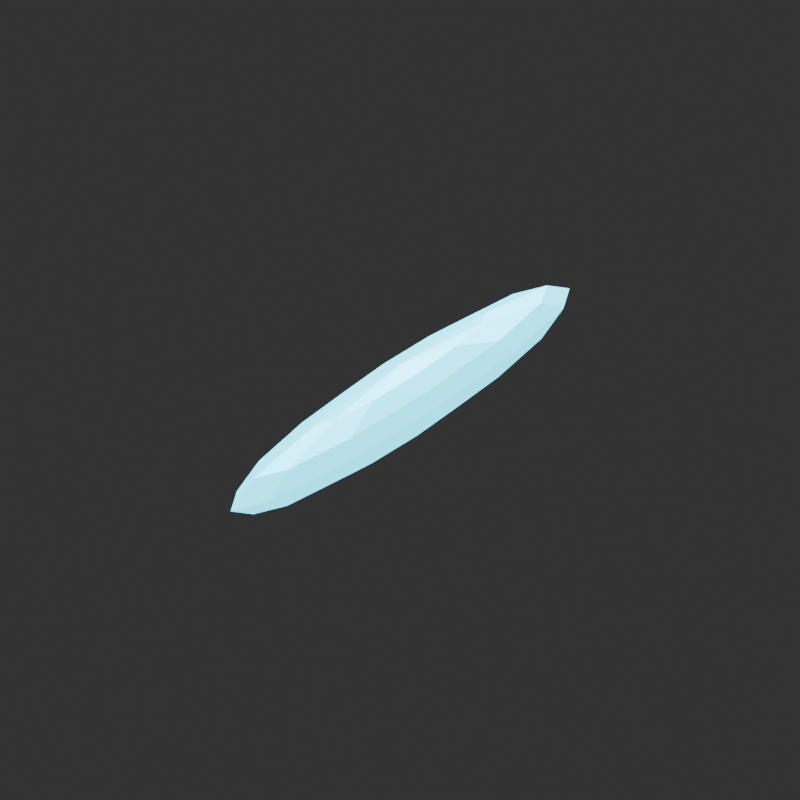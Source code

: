 # Source: VXAUX_PULSE_BOLT_v001.blend  (saved by Blender 4.5.92; exported with 4.5.12 LTS)
import bpy
from mathutils import Matrix  # noqa: F401  (used for matrix-valued properties, if any)

bpy.ops.wm.read_factory_settings(use_empty=True)
scene = bpy.context.scene
scene.name = 'Scene'

# ---- collections
col_vxaux_pulse_bolt_v001 = bpy.data.collections.new('VXAUX_PULSE_BOLT_v001'); scene.collection.children.link(col_vxaux_pulse_bolt_v001)

# ---- materials (node trees are filled in below, after node groups)
mat_cyan = bpy.data.materials.new('Cyan')
mat_cyan.diffuse_color = (0.02, 0.7, 0.95, 1.0)

# ---- material node trees
mat_cyan.use_nodes = True; mat_cyan.node_tree.nodes.clear()
_N = mat_cyan.node_tree.nodes; _L = mat_cyan.node_tree.links
n0 = _N.new('ShaderNodeBsdfPrincipled'); n0.name = 'Principled BSDF'; n0.location = (-200, 100)
n0.inputs[0].default_value = (0.02, 0.7, 0.95, 1.0)
n0.inputs[1].default_value = 0.35
n0.inputs[2].default_value = 0.4
n0.inputs[27].default_value = (0.02, 0.7, 0.95, 1.0)
n0.inputs[28].default_value = 3.0
n1 = _N.new('ShaderNodeOutputMaterial'); n1.name = 'Material Output'; n1.location = (200, 100)
_L.new(n0.outputs[0], n1.inputs[0])
n1.is_active_output = True

# ---- world
world_studio_world = bpy.data.worlds.new('Studio World'); scene.world = world_studio_world
world_studio_world.color = (0.04, 0.04, 0.04)

# ---- cameras
cam_camera = bpy.data.cameras.new('Camera')
cam_camera.type = 'ORTHO'
cam_camera.ortho_scale = 0.48

# ---- lights
light_area = bpy.data.lights.new('Area', 'AREA')
light_area.energy = 54.0
light_area.shape = 'DISK'
light_area.size = 2.0
light_area.size_y = 1.0
light_area_001 = bpy.data.lights.new('Area.001', 'AREA')
light_area_001.energy = 30.0
light_area_001.shape = 'DISK'
light_area_001.size = 1.5
light_area_001.size_y = 1.0
light_area_002 = bpy.data.lights.new('Area.002', 'AREA')
light_area_002.energy = 48.0
light_area_002.shape = 'DISK'
light_area_002.size = 1.0
light_area_002.size_y = 1.0

# ---- meshes
me_sphere = bpy.data.meshes.new('Sphere')
me_sphere.from_pydata([(0.0, 0.866, 0.5), (0.0, 0.866, -0.5), (0.25, 0.433, 0.866), (0.433, 0.75, 0.5), (0.5, 0.866, 0.0), (0.433, 0.75, -0.5), (0.25, 0.433, -0.866), (0.433, 0.25, 0.866), (0.75, 0.433, 0.5), (0.866, 0.5, 0.0), (0.75, 0.433, -0.5), (0.433, 0.25, -0.866), (0.5, 0.0, 0.866), (0.866, -2.98e-08, 0.5), (1.0, 0.0, 0.0), (0.866, -2.98e-08, -0.5), (0.5, 0.0, -0.866), (0.433, -0.25, 0.866), (0.75, -0.433, 0.5), (0.866, -0.5, 0.0), (0.75, -0.433, -0.5), (0.433, -0.25, -0.866), (0.25, -0.433, 0.866), (0.433, -0.75, 0.5), (0.5, -0.866, 0.0), (0.433, -0.75, -0.5), (0.25, -0.433, -0.866), (0.0, -0.5, 0.866), (-8.941e-08, -0.866, 0.5), (0.0, -1.0, 0.0), (-8.941e-08, -0.866, -0.5), (0.0, -0.5, -0.866), (0.0, 0.0, 1.0), (-0.25, -0.433, 0.866), (-0.433, -0.75, 0.5), (-0.5, -0.866, 0.0), (-0.433, -0.75, -0.5), (-0.25, -0.433, -0.866), (0.0, 0.0, -1.0), (-0.433, -0.25, 0.866), (-0.75, -0.433, 0.5), (-0.866, -0.5, 0.0), (-0.75, -0.433, -0.5), (-0.433, -0.25, -0.866), (-0.5, 0.0, 0.866), (-0.866, 8.941e-08, 0.5), (-1.0, 0.0, 0.0), (-0.866, 8.941e-08, -0.5), (-0.5, 0.0, -0.866), (-0.433, 0.25, 0.866), (-0.75, 0.433, 0.5), (-0.866, 0.5, 0.0), (-0.75, 0.433, -0.5), (-0.433, 0.25, -0.866), (-0.25, 0.433, 0.866), (-0.433, 0.75, 0.5), (-0.5, 0.866, 0.0), (-0.433, 0.75, -0.5), (-0.25, 0.433, -0.866), (0.0, 0.5, 0.866), (0.0, 1.0, 0.0), (0.0, 0.5, -0.866)], [], [(60, 0, 3, 4), (59, 32, 2), (38, 61, 6), (1, 60, 4, 5), (0, 59, 2, 3), (61, 1, 5, 6), (38, 6, 11), (5, 4, 9, 10), (3, 2, 7, 8), (6, 5, 10, 11), (4, 3, 8, 9), (2, 32, 7), (38, 11, 16), (10, 9, 14, 15), (8, 7, 12, 13), (11, 10, 15, 16), (9, 8, 13, 14), (7, 32, 12), (15, 14, 19, 20), (13, 12, 17, 18), (16, 15, 20, 21), (14, 13, 18, 19), (12, 32, 17), (38, 16, 21), (18, 17, 22, 23), (21, 20, 25, 26), (19, 18, 23, 24), (17, 32, 22), (38, 21, 26), (20, 19, 24, 25), (26, 25, 30, 31), (24, 23, 28, 29), (22, 32, 27), (38, 26, 31), (25, 24, 29, 30), (23, 22, 27, 28), (31, 30, 36, 37), (29, 28, 34, 35), (27, 32, 33), (38, 31, 37), (30, 29, 35, 36), (28, 27, 33, 34), (37, 36, 42, 43), (35, 34, 40, 41), (33, 32, 39), (38, 37, 43), (36, 35, 41, 42), (34, 33, 39, 40), (43, 42, 47, 48), (41, 40, 45, 46), (39, 32, 44), (38, 43, 48), (42, 41, 46, 47), (40, 39, 44, 45), (46, 45, 50, 51), (44, 32, 49), (38, 48, 53), (47, 46, 51, 52), (45, 44, 49, 50), (48, 47, 52, 53), (49, 32, 54), (38, 53, 58), (52, 51, 56, 57), (50, 49, 54, 55), (53, 52, 57, 58), (51, 50, 55, 56), (38, 58, 61), (57, 56, 60, 1), (55, 54, 59, 0), (58, 57, 1, 61), (56, 55, 0, 60), (54, 32, 59)])
_uv = me_sphere.uv_layers.new(name='UVMap')
_uv.uv.foreach_set('vector', [0.75, 0.5, 0.75, 0.6667, 0.6667, 0.6667, 0.6667, 0.5, 0.75, 0.8333, 0.7083, 1.0, 0.6667, 0.8333, 0.7083, 0.0, 0.75, 0.1667, 0.6667, 0.1667, 0.75, 0.3333, 0.75, 0.5, 0.6667, 0.5, 0.6667, 0.3333, 0.75, 0.6667, 0.75, 0.8333, 0.6667, 0.8333, 0.6667, 0.6667, 0.75, 0.1667, 0.75, 0.3333, 0.6667, 0.3333, 0.6667, 0.1667, 0.625, 0.0, 0.6667, 0.1667, 0.5833, 0.1667, 0.6667, 0.3333, 0.6667, 0.5, 0.5833, 0.5, 0.5833, 0.3333, 0.6667, 0.6667, 0.6667, 0.8333, 0.5833, 0.8333, 0.5833, 0.6667, 0.6667, 0.1667, 0.6667, 0.3333, 0.5833, 0.3333, 0.5833, 0.1667, 0.6667, 0.5, 0.6667, 0.6667, 0.5833, 0.6667, 0.5833, 0.5, 0.6667, 0.8333, 0.625, 1.0, 0.5833, 0.8333, 0.5417, 0.0, 0.5833, 0.1667, 0.5, 0.1667, 0.5833, 0.3333, 0.5833, 0.5, 0.5, 0.5, 0.5, 0.3333, 0.5833, 0.6667, 0.5833, 0.8333, 0.5, 0.8333, 0.5, 0.6667, 0.5833, 0.1667, 0.5833, 0.3333, 0.5, 0.3333, 0.5, 0.1667, 0.5833, 0.5, 0.5833, 0.6667, 0.5, 0.6667, 0.5, 0.5, 0.5833, 0.8333, 0.5417, 1.0, 0.5, 0.8333, 0.5, 0.3333, 0.5, 0.5, 0.4167, 0.5, 0.4167, 0.3333, 0.5, 0.6667, 0.5, 0.8333, 0.4167, 0.8333, 0.4167, 0.6667, 0.5, 0.1667, 0.5, 0.3333, 0.4167, 0.3333, 0.4167, 0.1667, 0.5, 0.5, 0.5, 0.6667, 0.4167, 0.6667, 0.4167, 0.5, 0.5, 0.8333, 0.4583, 1.0, 0.4167, 0.8333, 0.4583, 0.0, 0.5, 0.1667, 0.4167, 0.1667, 0.4167, 0.6667, 0.4167, 0.8333, 0.3333, 0.8333, 0.3333, 0.6667, 0.4167, 0.1667, 0.4167, 0.3333, 0.3333, 0.3333, 0.3333, 0.1667, 0.4167, 0.5, 0.4167, 0.6667, 0.3333, 0.6667, 0.3333, 0.5, 0.4167, 0.8333, 0.375, 1.0, 0.3333, 0.8333, 0.375, 0.0, 0.4167, 0.1667, 0.3333, 0.1667, 0.4167, 0.3333, 0.4167, 0.5, 0.3333, 0.5, 0.3333, 0.3333, 0.3333, 0.1667, 0.3333, 0.3333, 0.25, 0.3333, 0.25, 0.1667, 0.3333, 0.5, 0.3333, 0.6667, 0.25, 0.6667, 0.25, 0.5, 0.3333, 0.8333, 0.2917, 1.0, 0.25, 0.8333, 0.2917, 0.0, 0.3333, 0.1667, 0.25, 0.1667, 0.3333, 0.3333, 0.3333, 0.5, 0.25, 0.5, 0.25, 0.3333, 0.3333, 0.6667, 0.3333, 0.8333, 0.25, 0.8333, 0.25, 0.6667, 0.25, 0.1667, 0.25, 0.3333, 0.1667, 0.3333, 0.1667, 0.1667, 0.25, 0.5, 0.25, 0.6667, 0.1667, 0.6667, 0.1667, 0.5, 0.25, 0.8333, 0.2083, 1.0, 0.1667, 0.8333, 0.2083, 0.0, 0.25, 0.1667, 0.1667, 0.1667, 0.25, 0.3333, 0.25, 0.5, 0.1667, 0.5, 0.1667, 0.3333, 0.25, 0.6667, 0.25, 0.8333, 0.1667, 0.8333, 0.1667, 0.6667, 0.1667, 0.1667, 0.1667, 0.3333, 0.08333, 0.3333, 0.08333, 0.1667, 0.1667, 0.5, 0.1667, 0.6667, 0.08333, 0.6667, 0.08333, 0.5, 0.1667, 0.8333, 0.125, 1.0, 0.08333, 0.8333, 0.125, 0.0, 0.1667, 0.1667, 0.08333, 0.1667, 0.1667, 0.3333, 0.1667, 0.5, 0.08333, 0.5, 0.08333, 0.3333, 0.1667, 0.6667, 0.1667, 0.8333, 0.08333, 0.8333, 0.08333, 0.6667, 0.08333, 0.1667, 0.08333, 0.3333, 0.0, 0.3333, 0.0, 0.1667, 0.08333, 0.5, 0.08333, 0.6667, 0.0, 0.6667, 0.0, 0.5, 0.08333, 0.8333, 0.04167, 1.0, 0.0, 0.8333, 0.04167, 0.0, 0.08333, 0.1667, 0.0, 0.1667, 0.08333, 0.3333, 0.08333, 0.5, 0.0, 0.5, 0.0, 0.3333, 0.08333, 0.6667, 0.08333, 0.8333, 0.0, 0.8333, 0.0, 0.6667, 1.0, 0.5, 1.0, 0.6667, 0.9167, 0.6667, 0.9167, 0.5, 1.0, 0.8333, 0.9583, 1.0, 0.9167, 0.8333, 0.9583, 0.0, 1.0, 0.1667, 0.9167, 0.1667, 1.0, 0.3333, 1.0, 0.5, 0.9167, 0.5, 0.9167, 0.3333, 1.0, 0.6667, 1.0, 0.8333, 0.9167, 0.8333, 0.9167, 0.6667, 1.0, 0.1667, 1.0, 0.3333, 0.9167, 0.3333, 0.9167, 0.1667, 0.9167, 0.8333, 0.875, 1.0, 0.8333, 0.8333, 0.875, 0.0, 0.9167, 0.1667, 0.8333, 0.1667, 0.9167, 0.3333, 0.9167, 0.5, 0.8333, 0.5, 0.8333, 0.3333, 0.9167, 0.6667, 0.9167, 0.8333, 0.8333, 0.8333, 0.8333, 0.6667, 0.9167, 0.1667, 0.9167, 0.3333, 0.8333, 0.3333, 0.8333, 0.1667, 0.9167, 0.5, 0.9167, 0.6667, 0.8333, 0.6667, 0.8333, 0.5, 0.7917, 0.0, 0.8333, 0.1667, 0.75, 0.1667, 0.8333, 0.3333, 0.8333, 0.5, 0.75, 0.5, 0.75, 0.3333, 0.8333, 0.6667, 0.8333, 0.8333, 0.75, 0.8333, 0.75, 0.6667, 0.8333, 0.1667, 0.8333, 0.3333, 0.75, 0.3333, 0.75, 0.1667, 0.8333, 0.5, 0.8333, 0.6667, 0.75, 0.6667, 0.75, 0.5, 0.8333, 0.8333, 0.7917, 1.0, 0.75, 0.8333])
me_sphere.materials.append(mat_cyan)
me_sphere.update()

# ---- objects
ob_camera = bpy.data.objects.new('Camera', cam_camera)
ob_area = bpy.data.objects.new('Area', light_area)
ob_area_001 = bpy.data.objects.new('Area.001', light_area_001)
ob_area_002 = bpy.data.objects.new('Area.002', light_area_002)
ob_vxaux_pulse_bolt_v001__root = bpy.data.objects.new('VXAUX_PULSE_BOLT_v001__ROOT', None)
ob_flying_pulse_core = bpy.data.objects.new('Flying pulse core', me_sphere)
ob_trail_origin = bpy.data.objects.new('TRAIL_ORIGIN', None)

# ---- transforms, parenting, visibility, modifiers, constraints
ob_camera.location = (0.65, -0.95, 0.58)
ob_camera.rotation_euler = (1.104, -1.899e-08, 0.6001)
ob_area.location = (1.0, -2.0, 2.0)
ob_area.rotation_euler = (0.8411, 2.487e-08, 0.4636)
ob_area_001.location = (-1.0, -0.4, 1.0)
ob_area_001.rotation_euler = (0.8225, 5.266e-08, -1.19)
ob_area_002.location = (0.0, 1.0, 1.0)
ob_area_002.rotation_euler = (0.7854, -6.182e-08, -3.142)
ob_vxaux_pulse_bolt_v001__root.location = (0.0, 0.0, 0.0)
ob_flying_pulse_core.parent = ob_vxaux_pulse_bolt_v001__root
ob_flying_pulse_core.location = (0.0, 0.0, 0.0)
ob_flying_pulse_core.scale = (0.024, 0.18, 0.024)
ob_trail_origin.parent = ob_vxaux_pulse_bolt_v001__root
ob_trail_origin.location = (0.0, 0.18, 0.0)
ob_trail_origin.empty_display_size = 0.025

# ---- collection membership
scene.collection.objects.link(ob_camera)
scene.collection.objects.link(ob_area)
scene.collection.objects.link(ob_area_001)
scene.collection.objects.link(ob_area_002)
col_vxaux_pulse_bolt_v001.objects.link(ob_vxaux_pulse_bolt_v001__root)
col_vxaux_pulse_bolt_v001.objects.link(ob_flying_pulse_core)
col_vxaux_pulse_bolt_v001.objects.link(ob_trail_origin)

# ---- scene / render settings (as saved in the file)
scene.camera = ob_camera
scene.frame_start = 1; scene.frame_end = 250; scene.frame_set(1)
scene.render.engine = 'CYCLES'
scene.render.resolution_x = 900
scene.render.resolution_y = 900
scene.cycles.samples = 24
bpy.context.view_layer.update()
